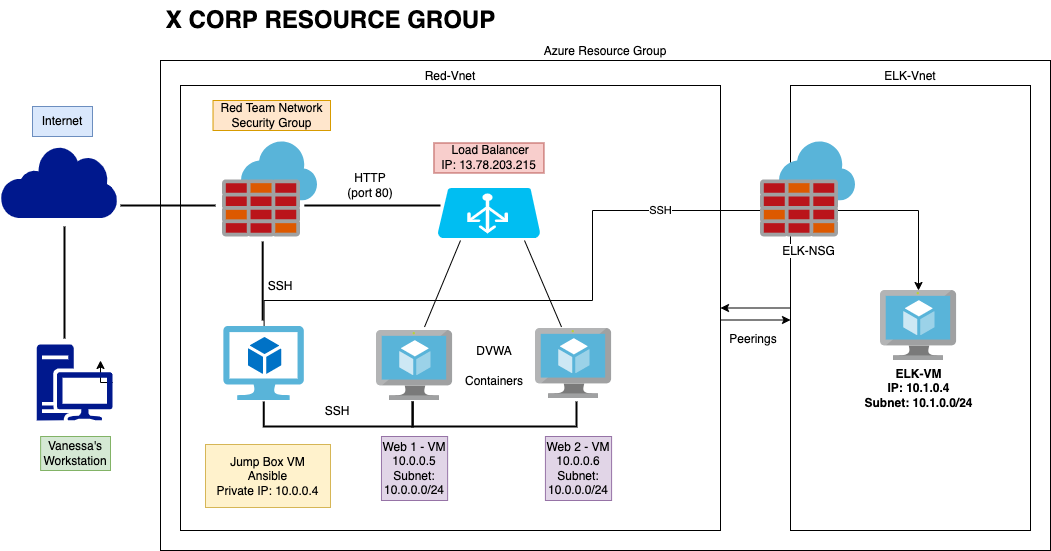

The diagram above was exported from draw.io. Its source (the exported page's mxGraphModel, read from the mxfile embedded in the PNG):
<mxGraphModel dx="1186" dy="646" grid="1" gridSize="10" guides="1" tooltips="1" connect="1" arrows="1" fold="1" page="1" pageScale="1" pageWidth="850" pageHeight="1100" math="0" shadow="0">
  <root>
    <mxCell id="0" />
    <mxCell id="1" parent="0" />
    <mxCell id="J6H1vqEarZCndDZNmj2X-1" value="Azure Resource Group" style="rounded=0;whiteSpace=wrap;html=1;labelPosition=center;verticalLabelPosition=top;align=center;verticalAlign=bottom;" parent="1" vertex="1">
      <mxGeometry x="180" y="80" width="890" height="490" as="geometry" />
    </mxCell>
    <mxCell id="J6H1vqEarZCndDZNmj2X-3" value="ELK-Vnet" style="rounded=0;whiteSpace=wrap;html=1;labelPosition=center;verticalLabelPosition=top;align=center;verticalAlign=bottom;" parent="1" vertex="1">
      <mxGeometry x="810" y="105" width="240" height="445" as="geometry" />
    </mxCell>
    <mxCell id="J6H1vqEarZCndDZNmj2X-7" value="" style="edgeStyle=orthogonalEdgeStyle;rounded=0;orthogonalLoop=1;jettySize=auto;html=1;entryX=0;entryY=0.5;entryDx=0;entryDy=0;" parent="1" edge="1">
      <mxGeometry relative="1" as="geometry">
        <mxPoint x="740" y="339.5" as="sourcePoint" />
        <mxPoint x="810" y="339.5" as="targetPoint" />
      </mxGeometry>
    </mxCell>
    <mxCell id="J6H1vqEarZCndDZNmj2X-2" value="Red-Vnet" style="rounded=0;whiteSpace=wrap;html=1;labelPosition=center;verticalLabelPosition=top;align=center;verticalAlign=bottom;" parent="1" vertex="1">
      <mxGeometry x="200" y="105" width="540" height="445" as="geometry" />
    </mxCell>
    <mxCell id="duKaK9yLaYYFAyYlUwPW-2" value="" style="sketch=0;aspect=fixed;pointerEvents=1;shadow=0;dashed=0;html=1;strokeColor=none;labelPosition=center;verticalLabelPosition=bottom;verticalAlign=top;align=center;fillColor=#00188D;shape=mxgraph.mscae.enterprise.internet" parent="1" vertex="1">
      <mxGeometry x="20" y="165" width="117" height="72.54" as="geometry" />
    </mxCell>
    <mxCell id="duKaK9yLaYYFAyYlUwPW-4" style="edgeStyle=orthogonalEdgeStyle;rounded=0;orthogonalLoop=1;jettySize=auto;html=1;exitX=1;exitY=0.5;exitDx=0;exitDy=0;exitPerimeter=0;" parent="1" source="duKaK9yLaYYFAyYlUwPW-3" edge="1">
      <mxGeometry relative="1" as="geometry">
        <mxPoint x="120" y="380" as="targetPoint" />
      </mxGeometry>
    </mxCell>
    <mxCell id="duKaK9yLaYYFAyYlUwPW-3" value="" style="sketch=0;aspect=fixed;pointerEvents=1;shadow=0;dashed=0;html=1;strokeColor=none;labelPosition=center;verticalLabelPosition=bottom;verticalAlign=top;align=center;fillColor=#00188D;shape=mxgraph.mscae.enterprise.workstation_client" parent="1" vertex="1">
      <mxGeometry x="56.13" y="364" width="76" height="76" as="geometry" />
    </mxCell>
    <mxCell id="duKaK9yLaYYFAyYlUwPW-5" value="" style="sketch=0;aspect=fixed;html=1;points=[];align=center;image;fontSize=12;image=img/lib/mscae/Virtual_Machine.svg;fontStyle=1" parent="1" vertex="1">
      <mxGeometry x="396" y="350" width="76.09" height="70" as="geometry" />
    </mxCell>
    <mxCell id="duKaK9yLaYYFAyYlUwPW-10" value="" style="sketch=0;aspect=fixed;html=1;points=[];align=center;image;fontSize=12;image=img/lib/mscae/Azure_Firewall.svg;" parent="1" vertex="1">
      <mxGeometry x="242" y="161.49" width="95.01" height="95.01" as="geometry" />
    </mxCell>
    <mxCell id="J6H1vqEarZCndDZNmj2X-9" style="edgeStyle=orthogonalEdgeStyle;rounded=0;orthogonalLoop=1;jettySize=auto;html=1;" parent="1" source="duKaK9yLaYYFAyYlUwPW-12" target="J6H1vqEarZCndDZNmj2X-4" edge="1">
      <mxGeometry relative="1" as="geometry">
        <Array as="points">
          <mxPoint x="284" y="320" />
          <mxPoint x="612" y="320" />
          <mxPoint x="612" y="230" />
          <mxPoint x="938" y="230" />
        </Array>
      </mxGeometry>
    </mxCell>
    <mxCell id="J6H1vqEarZCndDZNmj2X-10" value="SSH" style="edgeLabel;html=1;align=center;verticalAlign=middle;resizable=0;points=[];" parent="J6H1vqEarZCndDZNmj2X-9" vertex="1" connectable="0">
      <mxGeometry x="0.2039" y="1" relative="1" as="geometry">
        <mxPoint as="offset" />
      </mxGeometry>
    </mxCell>
    <mxCell id="duKaK9yLaYYFAyYlUwPW-12" value="" style="sketch=0;aspect=fixed;html=1;points=[];align=center;image;fontSize=12;image=img/lib/mscae/Virtual_Machine_2.svg;" parent="1" vertex="1">
      <mxGeometry x="243.37" y="346" width="80.44" height="74" as="geometry" />
    </mxCell>
    <mxCell id="duKaK9yLaYYFAyYlUwPW-14" value="" style="verticalLabelPosition=bottom;html=1;verticalAlign=top;align=center;strokeColor=none;fillColor=#00BEF2;shape=mxgraph.azure.azure_load_balancer;" parent="1" vertex="1">
      <mxGeometry x="456.96" y="207.5" width="103" height="50" as="geometry" />
    </mxCell>
    <mxCell id="duKaK9yLaYYFAyYlUwPW-15" value="Vanessa's&lt;br&gt;Workstation" style="text;html=1;strokeColor=#82b366;fillColor=#d5e8d4;align=center;verticalAlign=middle;whiteSpace=wrap;rounded=0;" parent="1" vertex="1">
      <mxGeometry x="60.13" y="456" width="69.87" height="34" as="geometry" />
    </mxCell>
    <mxCell id="duKaK9yLaYYFAyYlUwPW-16" value="Internet" style="text;html=1;strokeColor=#6c8ebf;fillColor=#dae8fc;align=center;verticalAlign=middle;whiteSpace=wrap;rounded=0;" parent="1" vertex="1">
      <mxGeometry x="52" y="126" width="60" height="30" as="geometry" />
    </mxCell>
    <mxCell id="duKaK9yLaYYFAyYlUwPW-17" value="Red Team Network Security Group" style="text;html=1;strokeColor=#d79b00;fillColor=#ffe6cc;align=center;verticalAlign=middle;whiteSpace=wrap;rounded=0;" parent="1" vertex="1">
      <mxGeometry x="232.52" y="120" width="117.48" height="30" as="geometry" />
    </mxCell>
    <mxCell id="duKaK9yLaYYFAyYlUwPW-18" value="SSH" style="text;html=1;strokeColor=none;fillColor=none;align=center;verticalAlign=middle;whiteSpace=wrap;rounded=0;" parent="1" vertex="1">
      <mxGeometry x="270" y="291" width="60" height="30" as="geometry" />
    </mxCell>
    <mxCell id="duKaK9yLaYYFAyYlUwPW-20" value="" style="line;strokeWidth=2;direction=south;html=1;" parent="1" vertex="1">
      <mxGeometry x="277.18" y="261" width="10" height="79" as="geometry" />
    </mxCell>
    <mxCell id="duKaK9yLaYYFAyYlUwPW-22" value="" style="line;strokeWidth=2;direction=south;html=1;" parent="1" vertex="1">
      <mxGeometry x="79" y="246" width="10" height="112" as="geometry" />
    </mxCell>
    <mxCell id="duKaK9yLaYYFAyYlUwPW-23" value="" style="line;strokeWidth=2;html=1;" parent="1" vertex="1">
      <mxGeometry x="140" y="220" width="95" height="10" as="geometry" />
    </mxCell>
    <mxCell id="duKaK9yLaYYFAyYlUwPW-25" value="Jump Box VM&lt;br&gt;Ansible&lt;br&gt;Private IP: 10.0.0.4" style="text;html=1;strokeColor=#d6b656;fillColor=#fff2cc;align=center;verticalAlign=middle;whiteSpace=wrap;rounded=0;" parent="1" vertex="1">
      <mxGeometry x="225" y="464" width="125" height="63" as="geometry" />
    </mxCell>
    <mxCell id="duKaK9yLaYYFAyYlUwPW-33" value="Web 1 - VM 10.0.0.5&lt;br&gt;Subnet: 10.0.0.0/24" style="text;html=1;strokeColor=#9673a6;fillColor=#e1d5e7;align=center;verticalAlign=middle;whiteSpace=wrap;rounded=0;" parent="1" vertex="1">
      <mxGeometry x="400.96" y="456" width="66.17" height="64" as="geometry" />
    </mxCell>
    <mxCell id="duKaK9yLaYYFAyYlUwPW-36" value="Containers" style="text;html=1;strokeColor=none;fillColor=none;align=center;verticalAlign=middle;whiteSpace=wrap;rounded=0;" parent="1" vertex="1">
      <mxGeometry x="483.96" y="386" width="60" height="30" as="geometry" />
    </mxCell>
    <mxCell id="duKaK9yLaYYFAyYlUwPW-37" value="&amp;nbsp;Load Balancer&lt;br&gt;IP: 13.78.203.215" style="text;html=1;align=center;verticalAlign=middle;resizable=0;points=[];autosize=1;strokeColor=#b85450;fillColor=#f8cecc;" parent="1" vertex="1">
      <mxGeometry x="453.46" y="162.49" width="110" height="30" as="geometry" />
    </mxCell>
    <mxCell id="duKaK9yLaYYFAyYlUwPW-39" value="Web 2 - VM 10.0.0.6&lt;br&gt;Subnet: 10.0.0.0/24" style="text;html=1;strokeColor=#9673a6;fillColor=#e1d5e7;align=center;verticalAlign=middle;whiteSpace=wrap;rounded=0;gradientColor=none;" parent="1" vertex="1">
      <mxGeometry x="564.92" y="456" width="66.17" height="64" as="geometry" />
    </mxCell>
    <mxCell id="duKaK9yLaYYFAyYlUwPW-44" value="" style="sketch=0;aspect=fixed;html=1;points=[];align=center;image;fontSize=12;image=img/lib/mscae/Virtual_Machine.svg;fontStyle=1" parent="1" vertex="1">
      <mxGeometry x="555" y="348" width="76.09" height="70" as="geometry" />
    </mxCell>
    <mxCell id="duKaK9yLaYYFAyYlUwPW-50" value="" style="strokeWidth=2;html=1;shape=mxgraph.flowchart.annotation_1;align=left;pointerEvents=1;gradientColor=none;rotation=-90;fontStyle=1" parent="1" vertex="1">
      <mxGeometry x="345.13" y="359" width="25" height="149" as="geometry" />
    </mxCell>
    <mxCell id="duKaK9yLaYYFAyYlUwPW-51" value="" style="strokeWidth=2;html=1;shape=mxgraph.flowchart.annotation_1;align=left;pointerEvents=1;gradientColor=none;rotation=-90;" parent="1" vertex="1">
      <mxGeometry x="501.46" y="351.5" width="25" height="164" as="geometry" />
    </mxCell>
    <mxCell id="duKaK9yLaYYFAyYlUwPW-57" value="DVWA" style="text;html=1;strokeColor=none;fillColor=none;align=center;verticalAlign=middle;whiteSpace=wrap;rounded=0;" parent="1" vertex="1">
      <mxGeometry x="483.96" y="356" width="60" height="30" as="geometry" />
    </mxCell>
    <mxCell id="duKaK9yLaYYFAyYlUwPW-58" value="" style="endArrow=none;html=1;rounded=0;exitX=0.631;exitY=-0.05;exitDx=0;exitDy=0;exitPerimeter=0;" parent="1" source="duKaK9yLaYYFAyYlUwPW-5" edge="1">
      <mxGeometry width="50" height="50" relative="1" as="geometry">
        <mxPoint x="451.46000000000004" y="325.5" as="sourcePoint" />
        <mxPoint x="480" y="260" as="targetPoint" />
      </mxGeometry>
    </mxCell>
    <mxCell id="duKaK9yLaYYFAyYlUwPW-60" value="" style="endArrow=none;html=1;rounded=0;exitX=0.342;exitY=0.007;exitDx=0;exitDy=0;exitPerimeter=0;" parent="1" edge="1">
      <mxGeometry width="50" height="50" relative="1" as="geometry">
        <mxPoint x="581.02278" y="346.49" as="sourcePoint" />
        <mxPoint x="544" y="260" as="targetPoint" />
      </mxGeometry>
    </mxCell>
    <mxCell id="duKaK9yLaYYFAyYlUwPW-62" value="" style="line;strokeWidth=2;html=1;" parent="1" vertex="1">
      <mxGeometry x="323.81" y="220" width="136.19" height="10" as="geometry" />
    </mxCell>
    <mxCell id="duKaK9yLaYYFAyYlUwPW-63" value="SSH" style="text;html=1;strokeColor=none;fillColor=none;align=center;verticalAlign=middle;whiteSpace=wrap;rounded=0;" parent="1" vertex="1">
      <mxGeometry x="326.63" y="416" width="60" height="30" as="geometry" />
    </mxCell>
    <mxCell id="duKaK9yLaYYFAyYlUwPW-64" value="X CORP RESOURCE GROUP" style="text;strokeColor=none;fillColor=none;html=1;fontSize=24;fontStyle=1;verticalAlign=middle;align=center;" parent="1" vertex="1">
      <mxGeometry x="300" y="20" width="100.96" height="40" as="geometry" />
    </mxCell>
    <mxCell id="duKaK9yLaYYFAyYlUwPW-65" value="HTTP (port 80)" style="text;html=1;strokeColor=none;fillColor=none;align=center;verticalAlign=middle;whiteSpace=wrap;rounded=0;" parent="1" vertex="1">
      <mxGeometry x="360" y="190" width="60" height="30" as="geometry" />
    </mxCell>
    <mxCell id="J6H1vqEarZCndDZNmj2X-6" style="edgeStyle=orthogonalEdgeStyle;rounded=0;orthogonalLoop=1;jettySize=auto;html=1;" parent="1" source="J6H1vqEarZCndDZNmj2X-3" target="J6H1vqEarZCndDZNmj2X-2" edge="1">
      <mxGeometry relative="1" as="geometry" />
    </mxCell>
    <mxCell id="J6H1vqEarZCndDZNmj2X-4" value="ELK-VM&lt;br&gt;IP: 10.1.0.4&lt;br&gt;Subnet: 10.1.0.0/24" style="sketch=0;aspect=fixed;html=1;points=[];align=center;image;fontSize=12;image=img/lib/mscae/Virtual_Machine.svg;fontStyle=1" parent="1" vertex="1">
      <mxGeometry x="900" y="310" width="76.09" height="70" as="geometry" />
    </mxCell>
    <mxCell id="J6H1vqEarZCndDZNmj2X-5" value="ELK-NSG" style="sketch=0;aspect=fixed;html=1;points=[];align=center;image;fontSize=12;image=img/lib/mscae/Azure_Firewall.svg;" parent="1" vertex="1">
      <mxGeometry x="780" y="161.49" width="95.01" height="95.01" as="geometry" />
    </mxCell>
    <mxCell id="J6H1vqEarZCndDZNmj2X-11" value="Peerings" style="text;html=1;strokeColor=none;fillColor=none;align=center;verticalAlign=middle;whiteSpace=wrap;rounded=0;" parent="1" vertex="1">
      <mxGeometry x="743" y="344" width="60" height="30" as="geometry" />
    </mxCell>
  </root>
</mxGraphModel>